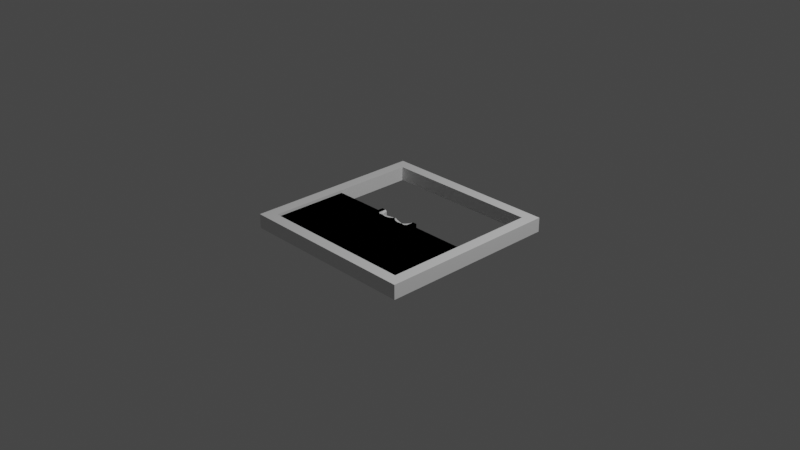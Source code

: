 # Source: hatch.blend  (saved by Blender 3.2.14; exported with 4.5.12 LTS)
import bpy
from mathutils import Matrix  # noqa: F401  (used for matrix-valued properties, if any)

bpy.ops.wm.read_factory_settings(use_empty=True)
scene = bpy.context.scene
scene.name = 'Scene'

# ---- collections
col_collection = bpy.data.collections.new('Collection'); scene.collection.children.link(col_collection)

# ---- materials (node trees are filled in below, after node groups)
mat_door = bpy.data.materials.new('Door')
mat_door.alpha_threshold = 0.0
mat_door.use_transparent_shadow = False
mat_door.line_color = (0.0, 0.0, 0.0, 1.0)
mat_frame = bpy.data.materials.new('Frame')
mat_frame.use_transparent_shadow = False

# ---- material node trees
mat_door.use_nodes = True; mat_door.node_tree.nodes.clear()
_N = mat_door.node_tree.nodes; _L = mat_door.node_tree.links
n0 = _N.new('ShaderNodeOutputMaterial'); n0.name = 'Material Output'; n0.location = (300, 300)
n1 = _N.new('ShaderNodeBsdfPrincipled'); n1.name = 'Principled BSDF'; n1.location = (10, 300)
n1.distribution = 'GGX'
n1.subsurface_method = 'RANDOM_WALK_SKIN'
n1.inputs[2].default_value = 0.4
n1.inputs[3].default_value = 1.45
n1.inputs[27].default_value = (0.0, 0.0, 0.0, 1.0)
n1.inputs[28].default_value = 1.0
_L.new(n1.outputs[0], n0.inputs[0])
n0.is_active_output = True
mat_frame.use_nodes = True; mat_frame.node_tree.nodes.clear()
_N = mat_frame.node_tree.nodes; _L = mat_frame.node_tree.links
n0 = _N.new('ShaderNodeBsdfPrincipled'); n0.name = 'Principled BSDF'; n0.location = (10, 300)
n0.distribution = 'GGX'
n0.subsurface_method = 'RANDOM_WALK_SKIN'
n0.inputs[3].default_value = 1.45
n0.inputs[27].default_value = (0.0, 0.0, 0.0, 1.0)
n0.inputs[28].default_value = 1.0
n1 = _N.new('ShaderNodeOutputMaterial'); n1.name = 'Material Output'; n1.location = (300, 300)
_L.new(n0.outputs[0], n1.inputs[0])
n1.is_active_output = True

# ---- world
world_world = bpy.data.worlds.new('World'); scene.world = world_world
world_world.use_nodes = True; world_world.node_tree.nodes.clear()
_N = world_world.node_tree.nodes; _L = world_world.node_tree.links
n0 = _N.new('ShaderNodeOutputWorld'); n0.name = 'World Output'; n0.location = (300, 300)
n1 = _N.new('ShaderNodeBackground'); n1.name = 'Background'; n1.location = (10, 300)
n1.inputs[0].default_value = (0.05088, 0.05088, 0.05088, 1.0)
_L.new(n1.outputs[0], n0.inputs[0])
n0.is_active_output = True
world_world.color = (0.05088, 0.05088, 0.05088)
world_world.use_sun_shadow = False
world_world.sun_shadow_jitter_overblur = 0.0

# ---- cameras
cam_camera = bpy.data.cameras.new('Camera')
cam_camera.clip_end = 100.0
cam_camera.ortho_scale = 7.314

# ---- lights
light_light = bpy.data.lights.new('Light', 'POINT')
light_light.transmission_factor = 0.0
light_light.energy = 1000.0
light_light.shadow_soft_size = 0.1
light_light.shadow_maximum_resolution = 0.006
light_light.use_absolute_resolution = True

# ---- meshes
me_leftdoor = bpy.data.meshes.new('LeftDoor')
me_leftdoor.from_pydata([(0.875, 0.875, -0.0625), (0.875, -0.875, -0.0625), (0.0, 0.875, 0.0), (0.0, -0.875, 0.0), (0.8594, 0.875, 0.0), (0.875, 0.875, -0.01562), (0.875, -0.875, -0.01562), (0.8594, -0.875, 0.0), (0.625, -0.25, 0.0), (0.625, -0.25, 0.03125), (0.625, 0.25, 0.0), (0.625, 0.25, 0.03125), (0.875, -0.25, -0.01562), (0.875, -0.25, 0.03125), (0.875, 0.25, -0.01562), (0.875, 0.25, 0.03125), (0.8594, 0.25, 0.0), (0.8594, -0.25, 0.0), (0.7884, 0.05787, -0.0625), (0.7812, 0.09375, -0.0625), (0.7884, 0.1296, -0.0625), (0.8087, 0.16, -0.0625), (0.8391, 0.1804, -0.0625), (0.875, 0.1875, -0.0625), (0.8087, 0.02746, -0.0625), (0.875, 0.1875, -0.03125), (0.875, -0.1875, -0.0625), (0.785, -0.1723, -0.0625), (0.7969, -0.1875, -0.0625), (0.8312, 0.01241, -0.0625), (0.875, -0.1875, -0.03125), (0.875, 0.2034, 0.03125), (0.875, 0.1875, 0.01562), (0.7653, 0.09375, 0.03125), (0.7812, 0.09375, 0.01562), (0.833, 0.1951, 0.03125), (0.8391, 0.1804, 0.01562), (0.7974, 0.1713, 0.03125), (0.8087, 0.16, 0.01562), (0.7737, 0.1357, 0.03125), (0.7884, 0.1296, 0.01562), (0.7737, 0.05178, 0.03125), (0.7884, 0.05787, 0.01562), (0.7974, 0.01619, 0.03125), (0.8087, 0.02746, 0.01562), (0.875, -0.1875, 0.01562), (0.875, -0.2031, 0.03125), (0.768, -0.1759, 0.03125), (0.785, -0.1723, 0.01562), (0.7969, -0.1875, 0.01562), (0.7893, -0.2031, 0.03125), (0.8134, 0.005531, 0.03125), (0.8312, 0.01241, 0.01562)], [], [(6, 12, 17, 7), (14, 5, 4, 16), (10, 16, 4, 2, 3, 7, 17, 8), (8, 9, 11, 10), (16, 15, 14), (34, 19, 20, 40), (49, 28, 27, 48), (13, 9, 8, 17), (12, 13, 17), (32, 36, 22, 23, 25), (10, 11, 15, 16), (23, 0, 5, 14, 25), (12, 6, 1, 26, 30), (30, 26, 28, 49, 45), (29, 24, 44, 52), (38, 21, 22, 36), (42, 18, 19, 34), (44, 24, 18, 42), (40, 20, 21, 38), (14, 15, 31, 32, 25), (13, 12, 30, 45, 46), (48, 27, 29, 52), (31, 35, 36, 32), (35, 37, 38, 36), (37, 39, 40, 38), (33, 41, 42, 34), (41, 43, 44, 42), (45, 49, 50, 46), (43, 51, 52, 44), (48, 52, 51, 47), (34, 40, 39, 33), (47, 50, 49, 48), (43, 41, 33, 39, 37, 35, 31, 15, 11, 9, 13, 46, 50, 47, 51)])
me_leftdoor.polygons.foreach_set('use_smooth', [True] * 33)
_k = set([(4, 16), (5, 14), (6, 12), (7, 17), (8, 9), (8, 10), (8, 17), (9, 11), (9, 13), (10, 11), (10, 16), (11, 15), (12, 13), (12, 17), (13, 46), (14, 15), (14, 16), (15, 31), (23, 25), (25, 32), (26, 30), (27, 48), (28, 49), (29, 52), (30, 45), (31, 32), (31, 35), (32, 36), (33, 39), (33, 41), (34, 40), (34, 42), (35, 37), (36, 38), (37, 39), (38, 40), (41, 43), (42, 44), (43, 51), (44, 52), (45, 46), (45, 49), (46, 50), (47, 48), (47, 50), (47, 51), (48, 49), (48, 52), (49, 50), (51, 52)])
me_leftdoor.attributes.new('sharp_edge', 'BOOLEAN', 'EDGE').data.foreach_set('value', [ (min(e.vertices), max(e.vertices)) in _k for e in me_leftdoor.edges])
_uv = me_leftdoor.uv_layers.new(name='UVMap')
_uv.uv.foreach_set('vector', [0.01798, 0.9999, 0.01798, 0.6428, 0.04323, 0.6428, 0.04323, 0.9999, 0.01798, 0.3572, 0.01798, 0.0001314, 0.04323, 0.0001314, 0.04323, 0.3572, 0.1682, 0.3572, 0.04323, 0.3572, 0.04323, 0.0001314, 0.5252, 0.0001313, 0.5252, 0.9999, 0.04323, 0.9999, 0.04323, 0.6428, 0.1682, 0.6428, 0.6864, 0.4286, 0.6686, 0.4286, 0.6686, 0.143, 0.6864, 0.143, 0.6864, 0.01798, 0.6686, 0.0001313, 0.7043, 0.0001313, 0.5836, 0.5077, 0.6283, 0.5077, 0.6283, 0.5286, 0.5836, 0.5286, 0.5836, 0.3307, 0.6283, 0.3307, 0.6283, 0.3417, 0.5836, 0.3417, 0.6686, 0.5714, 0.6686, 0.4286, 0.6864, 0.4286, 0.6864, 0.5536, 0.7043, 0.5714, 0.6686, 0.5714, 0.6864, 0.5536, 0.5836, 0.5913, 0.5836, 0.5704, 0.6283, 0.5704, 0.6283, 0.5913, 0.6104, 0.5913, 0.6864, 0.143, 0.6686, 0.143, 0.6686, 0.0001313, 0.6864, 0.01798, 0.0001314, 0.3929, 0.0001314, 0.0001314, 0.01798, 0.0001314, 0.01798, 0.3572, 0.01798, 0.3929, 0.01798, 0.6428, 0.01798, 0.9999, 0.0001313, 0.9999, 0.0001314, 0.6071, 0.01798, 0.6071, 0.6104, 0.286, 0.6283, 0.286, 0.6283, 0.3307, 0.5836, 0.3307, 0.5836, 0.286, 0.6283, 0.4504, 0.6283, 0.4659, 0.5836, 0.4659, 0.5836, 0.4504, 0.5836, 0.5495, 0.6283, 0.5495, 0.6283, 0.5704, 0.5836, 0.5704, 0.5836, 0.4868, 0.6283, 0.4868, 0.6283, 0.5077, 0.5836, 0.5077, 0.5836, 0.4659, 0.6283, 0.4659, 0.6283, 0.4868, 0.5836, 0.4868, 0.5836, 0.5286, 0.6283, 0.5286, 0.6283, 0.5495, 0.5836, 0.5495, 0.01798, 0.3572, 0.05369, 0.3572, 0.05369, 0.3838, 0.04476, 0.3929, 0.01798, 0.3929, 0.05369, 0.6428, 0.01798, 0.6428, 0.01798, 0.6071, 0.04476, 0.6071, 0.05369, 0.616, 0.5836, 0.3417, 0.6283, 0.3417, 0.6283, 0.4504, 0.5836, 0.4504, 0.5778, 0.5639, 0.5575, 0.5502, 0.5661, 0.5408, 0.5834, 0.5525, 0.5575, 0.5502, 0.5418, 0.5315, 0.5527, 0.5247, 0.5661, 0.5408, 0.5418, 0.5315, 0.5319, 0.5091, 0.5442, 0.5056, 0.5527, 0.5247, 0.5286, 0.4849, 0.5321, 0.4607, 0.5443, 0.4642, 0.5413, 0.4849, 0.5321, 0.4607, 0.5421, 0.4384, 0.5528, 0.4452, 0.5443, 0.4642, 0.5834, 0.2973, 0.5435, 0.3173, 0.5339, 0.308, 0.5777, 0.286, 0.5421, 0.4384, 0.5491, 0.43, 0.5628, 0.4334, 0.5528, 0.4452, 0.5388, 0.3273, 0.5628, 0.4334, 0.5491, 0.43, 0.5255, 0.3258, 0.5413, 0.4849, 0.5442, 0.5056, 0.5319, 0.5091, 0.5286, 0.4849, 0.5255, 0.3258, 0.5339, 0.308, 0.5435, 0.3173, 0.5388, 0.3273, 0.5698, 0.1337, 0.5834, 0.1134, 0.5882, 0.08939, 0.5834, 0.06542, 0.5698, 0.04509, 0.5495, 0.0315, 0.5255, 0.02674, 0.5255, 0.0001313, 0.6683, 0.0001313, 0.6683, 0.2858, 0.5255, 0.2858, 0.5255, 0.259, 0.5745, 0.259, 0.5866, 0.2435, 0.5607, 0.1398])
me_leftdoor.materials.append(mat_door)
me_leftdoor.use_mirror_vertex_groups = False
me_leftdoor.update()
me_leftdoor.normals_split_custom_set([tuple(v) for v in zip(*[iter([0.7071, 0.0, 0.7071, 0.7071, 0.0, 0.7071, 0.7071, 0.0, 0.7071, 0.7071, 0.0, 0.7071, 0.7071, 0.0, 0.7071, 0.7071, 0.0, 0.7071, 0.7071, 0.0, 0.7071, 0.7071, 0.0, 0.7071, 0.0, 0.0, 1.0, 0.0, 0.0, 1.0, 0.0, 0.0, 1.0, 0.0, 0.0, 1.0, 0.0, 0.0, 1.0, 0.0, 0.0, 1.0, 0.0, 0.0, 1.0, 0.0, 0.0, 1.0, -1.0, 0.0, 0.0, -1.0, 0.0, 0.0, -1.0, 0.0, 0.0, -1.0, 0.0, 0.0, 0.0, 1.0, 0.0, 0.0, 1.0, 0.0, 0.0, 1.0, 0.0, 1.0, 0.0, 0.0, 1.0, 0.0, 0.0, 0.9239, -0.3827, 0.0, 0.9239, -0.3827, 0.0, 0.7882, 0.6154, 0.0, 0.7882, 0.6154, 0.0, 0.7882, 0.6154, 0.0, 0.7882, 0.6154, 0.0, 0.0, -1.0, 0.0, 0.0, -1.0, 0.0, 0.0, -1.0, 0.0, 0.0, -1.0, 0.0, 0.0, -1.0, 0.0, 0.0, -1.0, 0.0, 0.0, -1.0, 0.0, 0.1951, -0.9808, 0.0, 0.3827, -0.9239, 0.0, 0.3827, -0.9239, 0.0, 0.1951, -0.9808, 0.0, 0.1951, -0.9808, 0.0, 0.0, 1.0, 0.0, 0.0, 1.0, 0.0, 0.0, 1.0, 0.0, 0.0, 1.0, 0.0, 1.0, 0.0, 0.0, 1.0, 0.0, 0.0, 1.0, 0.0, 0.0, 1.0, 0.0, 0.0, 1.0, 0.0, 0.0, 1.0, 0.0, 0.0, 1.0, 0.0, 0.0, 1.0, 0.0, 0.0, 1.0, 0.0, 0.0, 1.0, 0.0, 0.0, 0.0, 1.0, 0.0, 0.0, 1.0, 0.0, 0.0, 1.0, 0.0, 0.0, 1.0, 0.0, 0.0, 1.0, 0.0, 0.5556, 0.8315, 0.0, 0.7071, 0.7071, 0.0, 0.7071, 0.7071, 0.0, 0.5556, 0.8315, 0.0, 0.7071, -0.7071, 0.0, 0.7071, -0.7071, 0.0, 0.3827, -0.9239, 0.0, 0.3827, -0.9239, 0.0, 0.9239, 0.3827, 0.0, 0.9239, 0.3827, 0.0, 1.0, 0.0, 0.0, 1.0, 0.0, 0.0, 0.7071, 0.7071, 0.0, 0.7071, 0.7071, 0.0, 0.9239, 0.3827, 0.0, 0.9239, 0.3827, 0.0, 0.9239, -0.3827, 0.0, 0.9239, -0.3827, 0.0, 0.7071, -0.7071, 0.0, 0.7071, -0.7071, 0.0, 1.0, 0.0, 0.0, 1.0, 0.0, 0.0, 1.0, 0.0, 0.0, 1.0, 0.0, 0.0, 1.0, 0.0, 0.0, 1.0, 0.0, 0.0, 1.0, 0.0, 0.0, 1.0, 0.0, 0.0, 1.0, 0.0, 0.0, 1.0, 0.0, 0.0, 0.9701, -0.2425, 0.0, 0.9701, -0.2425, 0.0, 0.9701, -0.2425, 0.0, 0.9701, -0.2425, 0.0, 0.1379, -0.6935, 0.7071, 0.268, -0.6469, 0.7139, 0.268, -0.6469, 0.7139, 0.1379, -0.6935, 0.7071, 0.268, -0.6469, 0.7139, 0.4951, -0.4951, 0.7139, 0.4951, -0.4951, 0.7139, 0.268, -0.6469, 0.7139, 0.4951, -0.4951, 0.7139, 0.6469, -0.268, 0.7139, 0.6469, -0.268, 0.7139, 0.4951, -0.4951, 0.7139, 0.7002, -5.256e-09, 0.7139, 0.6469, 0.268, 0.7139, 0.6469, 0.268, 0.7139, 0.7002, -8.796e-09, 0.7139, 0.6469, 0.268, 0.7139, 0.4951, 0.4951, 0.7139, 0.4951, 0.4951, 0.7139, 0.6469, 0.268, 0.7139, 0.0, 0.7071, 0.7071, 0.0, 0.7071, 0.7071, 0.0, 0.7071, 0.7071, 0.0, 0.7071, 0.7071, 0.4951, 0.4951, 0.7139, 0.3928, 0.5879, 0.7071, 0.3928, 0.5879, 0.7071, 0.4951, 0.4951, 0.7139, 0.686, -0.1715, 0.7071, 0.686, -0.1715, 0.7071, 0.686, -0.1715, 0.7071, 0.686, -0.1715, 0.7071, 0.7002, -8.796e-09, 0.7139, 0.6469, -0.268, 0.7139, 0.6469, -0.268, 0.7139, 0.7002, -5.256e-09, 0.7139, 0.5573, 0.4352, 0.7071, 0.5573, 0.4352, 0.7071, 0.5573, 0.4352, 0.7071, 0.5573, 0.4352, 0.7071, 5.201e-09, 0.0, 1.0, 5.201e-09, 0.0, 1.0, 5.201e-09, 0.0, 1.0, 5.201e-09, 0.0, 1.0, 5.201e-09, 0.0, 1.0, 5.201e-09, 0.0, 1.0, 5.201e-09, 0.0, 1.0, 5.201e-09, 0.0, 1.0, 5.201e-09, 0.0, 1.0, 5.201e-09, 0.0, 1.0, 5.201e-09, 0.0, 1.0, 5.201e-09, 0.0, 1.0, 5.201e-09, 0.0, 1.0, 5.201e-09, 0.0, 1.0, 5.201e-09, 0.0, 1.0])] * 3)])
me_frame = bpy.data.meshes.new('Frame')
me_frame.from_pydata([(-1.0, -1.0, -0.125), (-1.0, -1.0, 0.03125), (-1.0, 1.0, -0.125), (-1.0, 1.0, 0.03125), (0.0, -1.0, -0.125), (0.0, -1.0, 0.03125), (0.0, 1.0, -0.125), (0.0, 1.0, 0.03125), (0.0, -0.875, 0.03125), (0.0, -0.875, -0.125), (0.0, 0.875, -0.125), (0.0, 0.875, 0.03125), (-0.875, -0.875, 0.03125), (-0.875, -0.875, -0.125), (-0.875, 0.875, -0.125), (-0.875, 0.875, 0.03125)], [], [(4, 5, 1, 0), (2, 3, 7, 6), (8, 12, 1, 5), (7, 3, 15, 11), (1, 3, 2, 0), (9, 13, 12, 8), (14, 15, 12, 13), (10, 11, 15, 14), (15, 3, 1, 12)])
_k = set([(0, 1), (1, 3), (1, 5), (2, 3), (3, 7), (8, 12), (11, 15), (12, 13), (12, 15), (14, 15)])
me_frame.attributes.new('sharp_edge', 'BOOLEAN', 'EDGE').data.foreach_set('value', [ (min(e.vertices), max(e.vertices)) in _k for e in me_frame.edges])
_uv = me_frame.uv_layers.new(name='UVMap')
_uv.uv.foreach_set('vector', [0.2502, 7.36e-05, 0.2892, 7.362e-05, 0.2892, 0.25, 0.2502, 0.25, 0.2502, 0.75, 0.2892, 0.75, 0.2892, 0.9999, 0.2502, 0.9999, 7.36e-05, 0.4688, 0.2188, 0.4688, 0.25, 0.5, 7.363e-05, 0.5, 7.677e-05, 7.36e-05, 0.25, 7.399e-05, 0.2188, 0.03132, 7.672e-05, 0.03132, 0.2892, 0.25, 0.2892, 0.75, 0.2502, 0.75, 0.2502, 0.25, 0.2894, 0.8749, 0.2894, 0.6562, 0.3284, 0.6562, 0.3284, 0.8749, 0.2894, 0.2188, 0.3284, 0.2188, 0.3284, 0.6562, 0.2894, 0.6562, 0.2894, 7.36e-05, 0.3284, 7.36e-05, 0.3284, 0.2188, 0.2894, 0.2188, 0.2188, 0.03132, 0.25, 7.399e-05, 0.25, 0.5, 0.2188, 0.4688])
me_frame.materials.append(mat_frame)
me_frame.update()
arm_armature = bpy.data.armatures.new('Armature')  # bones are not reproduced

# ---- objects
ob_leftdoor = bpy.data.objects.new('LeftDoor', me_leftdoor)
ob_light = bpy.data.objects.new('Light', light_light)
ob_camera = bpy.data.objects.new('Camera', cam_camera)
ob_frame = bpy.data.objects.new('Frame', me_frame)
ob_rightdoor = bpy.data.objects.new('RightDoor', me_leftdoor)
ob_armature = bpy.data.objects.new('Armature', arm_armature)

# ---- transforms, parenting, visibility, modifiers, constraints
ob_leftdoor.parent = ob_armature
ob_leftdoor.matrix_parent_inverse = Matrix(((0.0, -1.0, 0.0, -0.0), (1.0, 0.0, -0.0, -1.192e-07), (0.0, -0.0, 1.0, -0.0), (-0.0, 0.0, -0.0, 1.0)))
ob_leftdoor.location = (-0.875, 0.0, 0.0)
ob_leftdoor.lock_rotations_4d = False
ob_leftdoor.empty_display_type = 'ARROWS'
ob_leftdoor.lineart.crease_threshold = 0.0
ob_light.location = (4.076, 1.005, 5.904)
ob_light.rotation_euler = (0.6503, 0.05522, 1.866)
ob_light.lock_rotations_4d = False
ob_light.empty_display_type = 'ARROWS'
ob_light.color = (0.0, 0.0, 0.0, 0.0)
ob_light.lineart.crease_threshold = 0.0
ob_camera.location = (7.359, -6.926, 4.958)
ob_camera.rotation_euler = (1.109, 0.0, 0.8149)
ob_camera.lock_rotations_4d = False
ob_camera.empty_display_type = 'ARROWS'
ob_camera.color = (0.0, 0.0, 0.0, 0.0)
ob_camera.display_type = 'WIRE'
ob_camera.lineart.crease_threshold = 0.0
ob_frame.location = (0.0, 0.0, 0.0)
_m = ob_frame.modifiers.new('Mirror', 'MIRROR')
ob_rightdoor.parent = ob_armature
ob_rightdoor.matrix_parent_inverse = Matrix(((0.0, 1.0, 0.0, -0.0), (-1.0, 0.0, -0.0, -1.192e-07), (0.0, 0.0, 1.0, -0.0), (-0.0, 0.0, -0.0, 1.0)))
ob_rightdoor.location = (0.875, 0.0, 0.0)
ob_rightdoor.scale = (-1.0, 1.0, 1.0)
ob_rightdoor.lock_rotations_4d = False
ob_rightdoor.empty_display_type = 'ARROWS'
ob_rightdoor.lineart.crease_threshold = 0.0
ob_armature.location = (0.0, 0.0, 0.0)

# ---- collection membership
col_collection.objects.link(ob_leftdoor)
col_collection.objects.link(ob_light)
col_collection.objects.link(ob_camera)
col_collection.objects.link(ob_frame)
col_collection.objects.link(ob_rightdoor)
col_collection.objects.link(ob_armature)

# ---- scene / render settings (as saved in the file)
scene.camera = ob_camera
scene.frame_start = 1; scene.frame_end = 30; scene.frame_set(0)
scene.render.engine = 'BLENDER_EEVEE_NEXT'
scene.cycles.sampling_pattern = 'TABULATED_SOBOL'
scene.cycles.use_light_tree = False
scene.view_settings.view_transform = 'Filmic'
bpy.context.view_layer.update()
